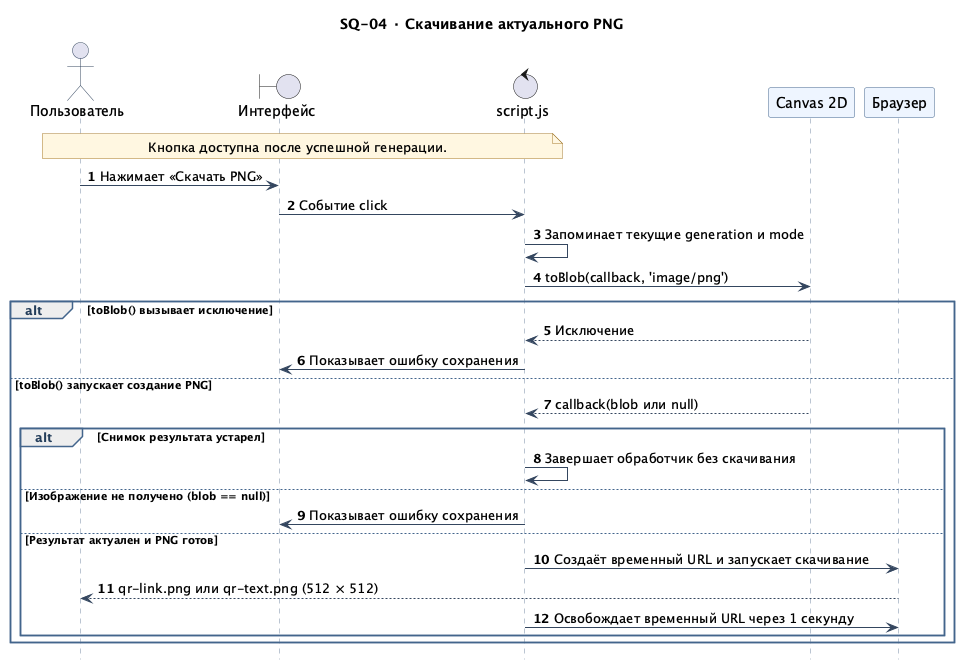

The diagram above was rendered by PlantUML. Its source (embedded in the PNG):
@startuml
!include _style.iuml
title SQ-04 · Скачивание актуального PNG
actor "Пользователь" as User
boundary "Интерфейс" as UI
control "script.js" as App
participant "Canvas 2D" as Canvas
participant "Браузер" as Browser
autonumber

note over User, App
  Кнопка доступна после успешной генерации.
end note
User -> UI : Нажимает «Скачать PNG»
UI -> App : Событие click
App -> App : Запоминает текущие generation и mode
App -> Canvas : toBlob(callback, 'image/png')

alt toBlob() вызывает исключение
  Canvas --> App : Исключение
  App -> UI : Показывает ошибку сохранения
else toBlob() запускает создание PNG
  Canvas --> App : callback(blob или null)
  alt Снимок результата устарел
    App -> App : Завершает обработчик без скачивания
  else Изображение не получено (blob == null)
    App -> UI : Показывает ошибку сохранения
  else Результат актуален и PNG готов
    App -> Browser : Создаёт временный URL и запускает скачивание
    Browser --> User : qr-link.png или qr-text.png (512 × 512)
    App -> Browser : Освобождает временный URL через 1 секунду
  end
end
@enduml